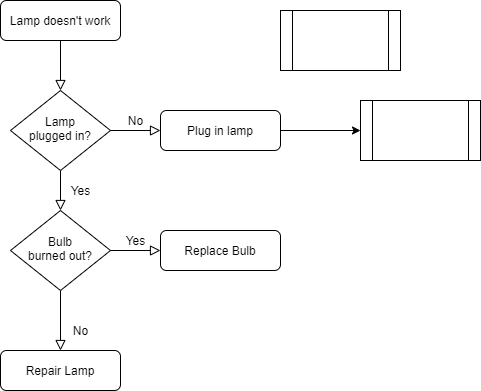

The diagram above was exported from draw.io. Its source (the exported page's mxGraphModel, read from the mxfile embedded in the PNG):
<mxGraphModel dx="868" dy="404" grid="1" gridSize="10" guides="1" tooltips="1" connect="1" arrows="1" fold="1" page="1" pageScale="1" pageWidth="827" pageHeight="1169" math="0" shadow="0">
  <root>
    <mxCell id="WIyWlLk6GJQsqaUBKTNV-0" />
    <mxCell id="WIyWlLk6GJQsqaUBKTNV-1" parent="WIyWlLk6GJQsqaUBKTNV-0" />
    <mxCell id="WIyWlLk6GJQsqaUBKTNV-2" value="" style="rounded=0;html=1;jettySize=auto;orthogonalLoop=1;fontSize=11;endArrow=block;endFill=0;endSize=8;strokeWidth=1;shadow=0;labelBackgroundColor=none;edgeStyle=orthogonalEdgeStyle;" parent="WIyWlLk6GJQsqaUBKTNV-1" source="WIyWlLk6GJQsqaUBKTNV-3" target="WIyWlLk6GJQsqaUBKTNV-6" edge="1">
      <mxGeometry relative="1" as="geometry" />
    </mxCell>
    <mxCell id="WIyWlLk6GJQsqaUBKTNV-3" value="Lamp doesn't work" style="rounded=1;whiteSpace=wrap;html=1;fontSize=12;glass=0;strokeWidth=1;shadow=0;" parent="WIyWlLk6GJQsqaUBKTNV-1" vertex="1">
      <mxGeometry x="160" y="80" width="120" height="40" as="geometry" />
    </mxCell>
    <mxCell id="WIyWlLk6GJQsqaUBKTNV-4" value="Yes" style="rounded=0;html=1;jettySize=auto;orthogonalLoop=1;fontSize=11;endArrow=block;endFill=0;endSize=8;strokeWidth=1;shadow=0;labelBackgroundColor=none;edgeStyle=orthogonalEdgeStyle;" parent="WIyWlLk6GJQsqaUBKTNV-1" source="WIyWlLk6GJQsqaUBKTNV-6" target="WIyWlLk6GJQsqaUBKTNV-10" edge="1">
      <mxGeometry y="20" relative="1" as="geometry">
        <mxPoint as="offset" />
      </mxGeometry>
    </mxCell>
    <mxCell id="WIyWlLk6GJQsqaUBKTNV-5" value="No" style="edgeStyle=orthogonalEdgeStyle;rounded=0;html=1;jettySize=auto;orthogonalLoop=1;fontSize=11;endArrow=block;endFill=0;endSize=8;strokeWidth=1;shadow=0;labelBackgroundColor=none;" parent="WIyWlLk6GJQsqaUBKTNV-1" source="WIyWlLk6GJQsqaUBKTNV-6" target="WIyWlLk6GJQsqaUBKTNV-7" edge="1">
      <mxGeometry y="10" relative="1" as="geometry">
        <mxPoint as="offset" />
      </mxGeometry>
    </mxCell>
    <mxCell id="WIyWlLk6GJQsqaUBKTNV-6" value="Lamp&lt;br&gt;plugged in?" style="rhombus;whiteSpace=wrap;html=1;shadow=0;fontFamily=Helvetica;fontSize=12;align=center;strokeWidth=1;spacing=6;spacingTop=-4;" parent="WIyWlLk6GJQsqaUBKTNV-1" vertex="1">
      <mxGeometry x="170" y="170" width="100" height="80" as="geometry" />
    </mxCell>
    <mxCell id="WIyWlLk6GJQsqaUBKTNV-7" value="Plug in lamp" style="rounded=1;whiteSpace=wrap;html=1;fontSize=12;glass=0;strokeWidth=1;shadow=0;" parent="WIyWlLk6GJQsqaUBKTNV-1" vertex="1">
      <mxGeometry x="320" y="190" width="120" height="40" as="geometry" />
    </mxCell>
    <mxCell id="WIyWlLk6GJQsqaUBKTNV-8" value="No" style="rounded=0;html=1;jettySize=auto;orthogonalLoop=1;fontSize=11;endArrow=block;endFill=0;endSize=8;strokeWidth=1;shadow=0;labelBackgroundColor=none;edgeStyle=orthogonalEdgeStyle;" parent="WIyWlLk6GJQsqaUBKTNV-1" source="WIyWlLk6GJQsqaUBKTNV-10" target="WIyWlLk6GJQsqaUBKTNV-11" edge="1">
      <mxGeometry x="0.3333" y="20" relative="1" as="geometry">
        <mxPoint as="offset" />
      </mxGeometry>
    </mxCell>
    <mxCell id="WIyWlLk6GJQsqaUBKTNV-9" value="Yes" style="edgeStyle=orthogonalEdgeStyle;rounded=0;html=1;jettySize=auto;orthogonalLoop=1;fontSize=11;endArrow=block;endFill=0;endSize=8;strokeWidth=1;shadow=0;labelBackgroundColor=none;" parent="WIyWlLk6GJQsqaUBKTNV-1" source="WIyWlLk6GJQsqaUBKTNV-10" target="WIyWlLk6GJQsqaUBKTNV-12" edge="1">
      <mxGeometry y="10" relative="1" as="geometry">
        <mxPoint as="offset" />
      </mxGeometry>
    </mxCell>
    <mxCell id="WIyWlLk6GJQsqaUBKTNV-10" value="Bulb&lt;br&gt;burned out?" style="rhombus;whiteSpace=wrap;html=1;shadow=0;fontFamily=Helvetica;fontSize=12;align=center;strokeWidth=1;spacing=6;spacingTop=-4;" parent="WIyWlLk6GJQsqaUBKTNV-1" vertex="1">
      <mxGeometry x="170" y="290" width="100" height="80" as="geometry" />
    </mxCell>
    <mxCell id="WIyWlLk6GJQsqaUBKTNV-11" value="Repair Lamp" style="rounded=1;whiteSpace=wrap;html=1;fontSize=12;glass=0;strokeWidth=1;shadow=0;" parent="WIyWlLk6GJQsqaUBKTNV-1" vertex="1">
      <mxGeometry x="160" y="430" width="120" height="40" as="geometry" />
    </mxCell>
    <mxCell id="WIyWlLk6GJQsqaUBKTNV-12" value="Replace Bulb" style="rounded=1;whiteSpace=wrap;html=1;fontSize=12;glass=0;strokeWidth=1;shadow=0;" parent="WIyWlLk6GJQsqaUBKTNV-1" vertex="1">
      <mxGeometry x="320" y="310" width="120" height="40" as="geometry" />
    </mxCell>
    <mxCell id="Sw3t3wjdBcgbJVeqv4Uu-0" value="" style="shape=process;whiteSpace=wrap;html=1;backgroundOutline=1;" vertex="1" parent="WIyWlLk6GJQsqaUBKTNV-1">
      <mxGeometry x="440" y="90" width="120" height="60" as="geometry" />
    </mxCell>
    <mxCell id="Sw3t3wjdBcgbJVeqv4Uu-1" value="" style="shape=process;whiteSpace=wrap;html=1;backgroundOutline=1;" vertex="1" parent="WIyWlLk6GJQsqaUBKTNV-1">
      <mxGeometry x="520" y="180" width="120" height="60" as="geometry" />
    </mxCell>
    <mxCell id="Sw3t3wjdBcgbJVeqv4Uu-2" value="" style="edgeStyle=orthogonalEdgeStyle;rounded=0;orthogonalLoop=1;jettySize=auto;html=1;" edge="1" parent="WIyWlLk6GJQsqaUBKTNV-1" source="WIyWlLk6GJQsqaUBKTNV-7" target="Sw3t3wjdBcgbJVeqv4Uu-1">
      <mxGeometry relative="1" as="geometry" />
    </mxCell>
  </root>
</mxGraphModel>